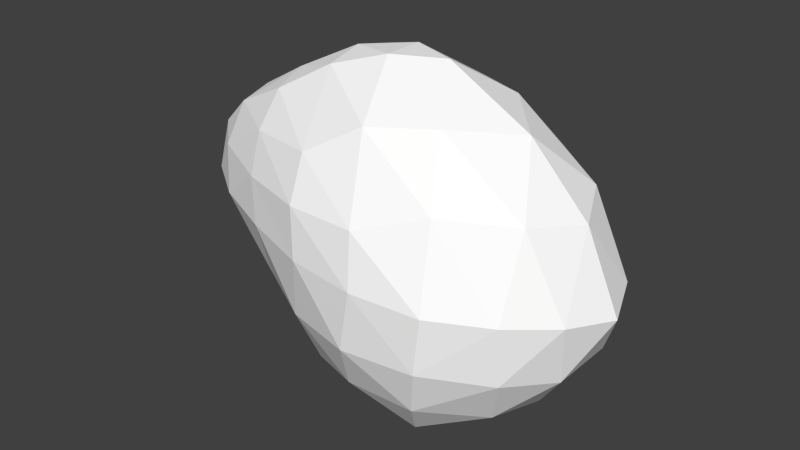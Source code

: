 # Source: spider2.blend  (saved by Blender 2.70.5; exported with 4.5.12 LTS)
import bpy
from mathutils import Matrix  # noqa: F401  (used for matrix-valued properties, if any)

bpy.ops.wm.read_factory_settings(use_empty=True)
scene = bpy.context.scene
scene.name = 'Scene'

# ---- collections
col_collection_1 = bpy.data.collections.new('Collection 1'); scene.collection.children.link(col_collection_1)

# ---- materials (node trees are filled in below, after node groups)
mat_colobotmesh_mat_1 = bpy.data.materials.new('ColobotMesh_mat_1')
mat_colobotmesh_mat_1.alpha_threshold = 0.0
mat_colobotmesh_mat_1.use_transparent_shadow = False
mat_colobotmesh_mat_1.diffuse_color = (1.0, 1.0, 1.0, 1.0)
mat_colobotmesh_mat_1.specular_color = (0.0, 0.0, 0.0)
mat_colobotmesh_mat_1.roughness = 0.5

# ---- material node trees

# ---- world
world_world = bpy.data.worlds.new('World'); scene.world = world_world
world_world.color = (0.05088, 0.05088, 0.05088)
world_world.use_sun_shadow = False
world_world.sun_shadow_jitter_overblur = 0.0
world_world.cycles.sampling_method = 'MANUAL'
world_world.cycles.sample_map_resolution = 256

# ---- meshes
me_colobotmesh = bpy.data.meshes.new('ColobotMesh_')
me_colobotmesh.from_pydata([(1.346, 0.06406, -0.5341), (1.047, 0.7812, 0.002424), (1.805, -0.0113, 0.002424), (1.167, -0.5908, -0.3292), (1.167, -0.5908, 0.334), (1.346, 0.06406, 0.539), (0.4003, 0.5857, -0.2176), (0.4003, 0.5857, 0.2309), (0.4437, 0.08959, -0.4225), (0.4999, -0.5525, 0.002424), (0.4437, 0.08958, 0.4359), (-0.1734, 0.12, 0.002424), (0.1273, 0.4502, 0.1708), (-0.06391, 0.295, 0.09461), (0.3777, 0.6291, -0.06795), (0.3777, 0.6291, 0.08156), (0.9284, -0.4268, 0.4466), (0.6873, -0.2, 0.4805), (0.393, 0.443, -0.3263), (0.4075, 0.2776, -0.3947), (1.192, 0.6201, 0.2354), (1.291, 0.3811, 0.4143), (1.683, -0.2513, -0.1429), (1.47, -0.4445, -0.2535), (0.4317, -0.3935, 0.1887), (0.4129, -0.1795, 0.3332), (0.9337, -0.6451, 0.2482), (0.7113, -0.6323, 0.1377), (0.8332, 0.778, -0.08569), (0.6176, 0.7128, -0.159), (0.1278, 0.4497, -0.1604), (-0.06347, 0.2945, -0.0871), (0.3931, 0.4428, 0.3399), (0.4075, 0.2774, 0.4082), (0.9286, -0.4268, -0.4386), (0.6875, -0.2, -0.4697), (0.1567, 0.09591, 0.3103), (-0.04899, 0.106, 0.1658), (0.1575, 0.09604, -0.2995), (-0.04819, 0.1062, -0.1579), (1.253, -0.4009, 0.4646), (1.313, -0.1826, 0.5329), (1.057, 0.07838, 0.5804), (0.7565, 0.08689, 0.546), (1.313, -0.1825, -0.5282), (1.253, -0.4008, -0.4599), (1.407, 0.5815, 0.002259), (1.659, 0.3173, 0.002259), (1.033, 0.2994, 0.5381), (0.7179, 0.4733, 0.4354), (1.722, 0.01981, 0.2141), (1.569, 0.04493, 0.3929), (1.187, -0.6624, -0.1083), (1.187, -0.6624, 0.1128), (0.1845, -0.3523, 0.002009), (-0.03991, -0.1281, 0.002009), (1.058, 0.07861, -0.5724), (0.7569, 0.08712, -0.5352), (1.569, 0.04499, -0.3884), (1.722, 0.01987, -0.2096), (0.4133, -0.179, -0.3223), (0.4321, -0.3931, -0.1807), (0.9337, -0.6448, -0.2436), (0.7113, -0.632, -0.1331), (1.291, 0.3808, -0.4098), (1.191, 0.6198, -0.231), (1.033, 0.2994, -0.5307), (0.7178, 0.4733, -0.4252), (0.8331, 0.7785, 0.09348), (0.6175, 0.7133, 0.1697), (1.683, -0.2513, 0.1476), (1.47, -0.4444, 0.2581), (1.55, 0.3547, -0.2265), (1.559, -0.2145, -0.357), (1.512, -0.4905, 0.002203), (1.559, -0.2146, 0.3615), (1.55, 0.3549, 0.2307), (0.6106, 0.7477, 0.005369), (0.7322, 0.2951, -0.5133), (0.68, -0.4674, -0.3333), (0.6797, -0.468, 0.3414), (0.7321, 0.2949, 0.524), (0.9424, 0.605, -0.3516), (0.9983, -0.1907, -0.5567), (0.9315, -0.7002, 0.002133), (0.9982, -0.1909, 0.5646), (0.9426, 0.6056, 0.3591), (0.1158, 0.2855, -0.2512), (0.1203, -0.155, -0.1712), (0.1193, -0.1553, 0.1786), (0.115, 0.2857, 0.2618), (0.09844, 0.4738, 0.005208)], [], [(0, 64, 58), (3, 45, 23), (4, 53, 71), (5, 41, 51), (1, 20, 46), (6, 14, 29), (8, 19, 57), (9, 61, 63), (10, 25, 17), (7, 32, 49), (1, 65, 28), (0, 44, 56), (3, 52, 62), (4, 40, 16), (5, 21, 48), (6, 18, 30), (8, 60, 38), (9, 24, 54), (10, 33, 36), (7, 15, 12), (59, 47, 2), (58, 72, 59), (59, 72, 47), (72, 46, 47), (58, 64, 72), (64, 65, 72), (72, 65, 46), (65, 1, 46), (22, 59, 2), (23, 73, 22), (22, 73, 59), (73, 58, 59), (23, 45, 73), (45, 44, 73), (73, 44, 58), (44, 0, 58), (70, 22, 2), (71, 74, 70), (70, 74, 22), (74, 23, 22), (71, 53, 74), (53, 52, 74), (74, 52, 23), (52, 3, 23), (50, 70, 2), (51, 75, 50), (50, 75, 70), (75, 71, 70), (51, 41, 75), (41, 40, 75), (75, 40, 71), (40, 4, 71), (47, 50, 2), (46, 76, 47), (47, 76, 50), (76, 51, 50), (46, 20, 76), (20, 21, 76), (76, 21, 51), (21, 5, 51), (28, 68, 1), (29, 77, 28), (28, 77, 68), (77, 69, 68), (29, 14, 77), (14, 15, 77), (77, 15, 69), (15, 7, 69), (56, 66, 0), (57, 78, 56), (56, 78, 66), (78, 67, 66), (57, 19, 78), (19, 18, 78), (78, 18, 67), (18, 6, 67), (62, 34, 3), (63, 79, 62), (62, 79, 34), (79, 35, 34), (63, 61, 79), (61, 60, 79), (79, 60, 35), (60, 8, 35), (16, 26, 4), (17, 80, 16), (16, 80, 26), (80, 27, 26), (17, 25, 80), (25, 24, 80), (80, 24, 27), (24, 9, 27), (48, 42, 5), (49, 81, 48), (48, 81, 42), (81, 43, 42), (49, 32, 81), (32, 33, 81), (81, 33, 43), (33, 10, 43), (29, 67, 6), (28, 82, 29), (29, 82, 67), (82, 66, 67), (28, 65, 82), (65, 64, 82), (82, 64, 66), (64, 0, 66), (57, 35, 8), (56, 83, 57), (57, 83, 35), (83, 34, 35), (56, 44, 83), (44, 45, 83), (83, 45, 34), (45, 3, 34), (63, 27, 9), (62, 84, 63), (63, 84, 27), (84, 26, 27), (62, 52, 84), (52, 53, 84), (84, 53, 26), (53, 4, 26), (17, 43, 10), (16, 85, 17), (17, 85, 43), (85, 42, 43), (16, 40, 85), (40, 41, 85), (85, 41, 42), (41, 5, 42), (49, 69, 7), (48, 86, 49), (49, 86, 69), (86, 68, 69), (48, 21, 86), (21, 20, 86), (86, 20, 68), (20, 1, 68), (31, 39, 11), (30, 87, 31), (31, 87, 39), (87, 38, 39), (30, 18, 87), (18, 19, 87), (87, 19, 38), (19, 8, 38), (39, 55, 11), (38, 88, 39), (39, 88, 55), (88, 54, 55), (38, 60, 88), (60, 61, 88), (88, 61, 54), (61, 9, 54), (55, 37, 11), (54, 89, 55), (55, 89, 37), (89, 36, 37), (54, 24, 89), (24, 25, 89), (89, 25, 36), (25, 10, 36), (37, 13, 11), (36, 90, 37), (37, 90, 13), (90, 12, 13), (36, 33, 90), (33, 32, 90), (90, 32, 12), (32, 7, 12), (13, 31, 11), (12, 91, 13), (13, 91, 31), (91, 30, 31), (12, 15, 91), (15, 14, 91), (91, 14, 30), (14, 6, 30)])
_uv = me_colobotmesh.uv_layers.new(name='UV_1')
_uv.uv.foreach_set('vector', [0.441, 0.252, 0.4286, 0.2721, 0.46, 0.2721, 0.4187, 0.2751, 0.4261, 0.2674, 0.4451, 0.2876, 0.4187, 0.3499, 0.4187, 0.325, 0.4451, 0.3374, 0.441, 0.373, 0.4336, 0.3653, 0.46, 0.3529, 0.4038, 0.3125, 0.4162, 0.3327, 0.4352, 0.3125, 0.3233, 0.2877, 0.3233, 0.3045, 0.3501, 0.2959, 0.3287, 0.2645, 0.3269, 0.2723, 0.3661, 0.2603, 0.3357, 0.3125, 0.3334, 0.2965, 0.3634, 0.3, 0.3287, 0.3614, 0.331, 0.3451, 0.3587, 0.3576, 0.3233, 0.3383, 0.3251, 0.346, 0.3625, 0.3499, 0.4038, 0.3125, 0.4162, 0.2923, 0.3769, 0.3042, 0.441, 0.252, 0.4336, 0.2597, 0.4036, 0.2562, 0.4187, 0.2751, 0.4187, 0.3, 0.391, 0.2876, 0.4187, 0.3499, 0.4261, 0.3576, 0.3887, 0.3538, 0.441, 0.373, 0.4286, 0.3529, 0.4018, 0.3615, 0.3233, 0.2877, 0.3251, 0.28, 0.2995, 0.2959, 0.3287, 0.2645, 0.331, 0.2805, 0.3031, 0.2805, 0.3357, 0.3125, 0.3334, 0.3288, 0.3078, 0.3125, 0.3287, 0.3614, 0.3269, 0.3537, 0.3031, 0.3451, 0.3233, 0.3383, 0.3233, 0.3214, 0.2995, 0.3297, 0.479, 0.2923, 0.4666, 0.3125, 0.498, 0.3125, 0.46, 0.2721, 0.4476, 0.2923, 0.479, 0.2923, 0.479, 0.2923, 0.4476, 0.2923, 0.4666, 0.3125, 0.4476, 0.2923, 0.4352, 0.3125, 0.4666, 0.3125, 0.46, 0.2721, 0.4286, 0.2721, 0.4476, 0.2923, 0.4286, 0.2721, 0.4162, 0.2923, 0.4476, 0.2923, 0.4476, 0.2923, 0.4162, 0.2923, 0.4352, 0.3125, 0.4162, 0.2923, 0.4038, 0.3125, 0.4352, 0.3125, 0.4716, 0.3, 0.479, 0.2923, 0.498, 0.3125, 0.4451, 0.2876, 0.4526, 0.2798, 0.4716, 0.3, 0.4716, 0.3, 0.4526, 0.2798, 0.479, 0.2923, 0.4526, 0.2798, 0.46, 0.2721, 0.479, 0.2923, 0.4451, 0.2876, 0.4261, 0.2674, 0.4526, 0.2798, 0.4261, 0.2674, 0.4336, 0.2597, 0.4526, 0.2798, 0.4526, 0.2798, 0.4336, 0.2597, 0.46, 0.2721, 0.4336, 0.2597, 0.441, 0.252, 0.46, 0.2721, 0.4716, 0.325, 0.4716, 0.3, 0.498, 0.3125, 0.4451, 0.3374, 0.4451, 0.3125, 0.4716, 0.325, 0.4716, 0.325, 0.4451, 0.3125, 0.4716, 0.3, 0.4451, 0.3125, 0.4451, 0.2876, 0.4716, 0.3, 0.4451, 0.3374, 0.4187, 0.325, 0.4451, 0.3125, 0.4187, 0.325, 0.4187, 0.3, 0.4451, 0.3125, 0.4451, 0.3125, 0.4187, 0.3, 0.4451, 0.2876, 0.4187, 0.3, 0.4187, 0.2751, 0.4451, 0.2876, 0.479, 0.3327, 0.4716, 0.325, 0.498, 0.3125, 0.46, 0.3529, 0.4526, 0.3452, 0.479, 0.3327, 0.479, 0.3327, 0.4526, 0.3452, 0.4716, 0.325, 0.4526, 0.3452, 0.4451, 0.3374, 0.4716, 0.325, 0.46, 0.3529, 0.4336, 0.3653, 0.4526, 0.3452, 0.4336, 0.3653, 0.4261, 0.3576, 0.4526, 0.3452, 0.4526, 0.3452, 0.4261, 0.3576, 0.4451, 0.3374, 0.4261, 0.3576, 0.4187, 0.3499, 0.4451, 0.3374, 0.4666, 0.3125, 0.479, 0.3327, 0.498, 0.3125, 0.4352, 0.3125, 0.4476, 0.3327, 0.4666, 0.3125, 0.4666, 0.3125, 0.4476, 0.3327, 0.479, 0.3327, 0.4476, 0.3327, 0.46, 0.3529, 0.479, 0.3327, 0.4352, 0.3125, 0.4162, 0.3327, 0.4476, 0.3327, 0.4162, 0.3327, 0.4286, 0.3529, 0.4476, 0.3327, 0.4476, 0.3327, 0.4286, 0.3529, 0.46, 0.3529, 0.4286, 0.3529, 0.441, 0.373, 0.46, 0.3529, 0.3769, 0.3042, 0.3769, 0.3211, 0.4038, 0.3125, 0.3501, 0.2959, 0.3501, 0.3128, 0.3769, 0.3042, 0.3769, 0.3042, 0.3501, 0.3128, 0.3769, 0.3211, 0.3501, 0.3128, 0.3501, 0.3297, 0.3769, 0.3211, 0.3501, 0.2959, 0.3233, 0.3045, 0.3501, 0.3128, 0.3233, 0.3045, 0.3233, 0.3214, 0.3501, 0.3128, 0.3501, 0.3128, 0.3233, 0.3214, 0.3501, 0.3297, 0.3233, 0.3214, 0.3233, 0.3383, 0.3501, 0.3297, 0.4036, 0.2562, 0.4018, 0.2639, 0.441, 0.252, 0.3661, 0.2603, 0.3643, 0.2681, 0.4036, 0.2562, 0.4036, 0.2562, 0.3643, 0.2681, 0.4018, 0.2639, 0.3643, 0.2681, 0.3625, 0.2758, 0.4018, 0.2639, 0.3661, 0.2603, 0.3269, 0.2723, 0.3643, 0.2681, 0.3269, 0.2723, 0.3251, 0.28, 0.3643, 0.2681, 0.3643, 0.2681, 0.3251, 0.28, 0.3625, 0.2758, 0.3251, 0.28, 0.3233, 0.2877, 0.3625, 0.2758, 0.391, 0.2876, 0.3887, 0.2716, 0.4187, 0.2751, 0.3634, 0.3, 0.361, 0.284, 0.391, 0.2876, 0.391, 0.2876, 0.361, 0.284, 0.3887, 0.2716, 0.361, 0.284, 0.3587, 0.2681, 0.3887, 0.2716, 0.3634, 0.3, 0.3334, 0.2965, 0.361, 0.284, 0.3334, 0.2965, 0.331, 0.2805, 0.361, 0.284, 0.361, 0.284, 0.331, 0.2805, 0.3587, 0.2681, 0.331, 0.2805, 0.3287, 0.2645, 0.3587, 0.2681, 0.3887, 0.3538, 0.391, 0.3374, 0.4187, 0.3499, 0.3587, 0.3576, 0.361, 0.3413, 0.3887, 0.3538, 0.3887, 0.3538, 0.361, 0.3413, 0.391, 0.3374, 0.361, 0.3413, 0.3634, 0.325, 0.391, 0.3374, 0.3587, 0.3576, 0.331, 0.3451, 0.361, 0.3413, 0.331, 0.3451, 0.3334, 0.3288, 0.361, 0.3413, 0.361, 0.3413, 0.3334, 0.3288, 0.3634, 0.325, 0.3334, 0.3288, 0.3357, 0.3125, 0.3634, 0.325, 0.4018, 0.3615, 0.4036, 0.3692, 0.441, 0.373, 0.3625, 0.3499, 0.3643, 0.3576, 0.4018, 0.3615, 0.4018, 0.3615, 0.3643, 0.3576, 0.4036, 0.3692, 0.3643, 0.3576, 0.3661, 0.3653, 0.4036, 0.3692, 0.3625, 0.3499, 0.3251, 0.346, 0.3643, 0.3576, 0.3251, 0.346, 0.3269, 0.3537, 0.3643, 0.3576, 0.3643, 0.3576, 0.3269, 0.3537, 0.3661, 0.3653, 0.3269, 0.3537, 0.3287, 0.3614, 0.3661, 0.3653, 0.3501, 0.2959, 0.3625, 0.2758, 0.3233, 0.2877, 0.3769, 0.3042, 0.3894, 0.284, 0.3501, 0.2959, 0.3501, 0.2959, 0.3894, 0.284, 0.3625, 0.2758, 0.3894, 0.284, 0.4018, 0.2639, 0.3625, 0.2758, 0.3769, 0.3042, 0.4162, 0.2923, 0.3894, 0.284, 0.4162, 0.2923, 0.4286, 0.2721, 0.3894, 0.284, 0.3894, 0.284, 0.4286, 0.2721, 0.4018, 0.2639, 0.4286, 0.2721, 0.441, 0.252, 0.4018, 0.2639, 0.3661, 0.2603, 0.3587, 0.2681, 0.3287, 0.2645, 0.4036, 0.2562, 0.3961, 0.2639, 0.3661, 0.2603, 0.3661, 0.2603, 0.3961, 0.2639, 0.3587, 0.2681, 0.3961, 0.2639, 0.3887, 0.2716, 0.3587, 0.2681, 0.4036, 0.2562, 0.4336, 0.2597, 0.3961, 0.2639, 0.4336, 0.2597, 0.4261, 0.2674, 0.3961, 0.2639, 0.3961, 0.2639, 0.4261, 0.2674, 0.3887, 0.2716, 0.4261, 0.2674, 0.4187, 0.2751, 0.3887, 0.2716, 0.3634, 0.3, 0.3634, 0.325, 0.3357, 0.3125, 0.391, 0.2876, 0.391, 0.3125, 0.3634, 0.3, 0.3634, 0.3, 0.391, 0.3125, 0.3634, 0.325, 0.391, 0.3125, 0.391, 0.3374, 0.3634, 0.325, 0.391, 0.2876, 0.4187, 0.3, 0.391, 0.3125, 0.4187, 0.3, 0.4187, 0.325, 0.391, 0.3125, 0.391, 0.3125, 0.4187, 0.325, 0.391, 0.3374, 0.4187, 0.325, 0.4187, 0.3499, 0.391, 0.3374, 0.3587, 0.3576, 0.3661, 0.3653, 0.3287, 0.3614, 0.3887, 0.3538, 0.3961, 0.3615, 0.3587, 0.3576, 0.3587, 0.3576, 0.3961, 0.3615, 0.3661, 0.3653, 0.3961, 0.3615, 0.4036, 0.3692, 0.3661, 0.3653, 0.3887, 0.3538, 0.4261, 0.3576, 0.3961, 0.3615, 0.4261, 0.3576, 0.4336, 0.3653, 0.3961, 0.3615, 0.3961, 0.3615, 0.4336, 0.3653, 0.4036, 0.3692, 0.4336, 0.3653, 0.441, 0.373, 0.4036, 0.3692, 0.3625, 0.3499, 0.3501, 0.3297, 0.3233, 0.3383, 0.4018, 0.3615, 0.3894, 0.3413, 0.3625, 0.3499, 0.3625, 0.3499, 0.3894, 0.3413, 0.3501, 0.3297, 0.3894, 0.3413, 0.3769, 0.3211, 0.3501, 0.3297, 0.4018, 0.3615, 0.4286, 0.3529, 0.3894, 0.3413, 0.4286, 0.3529, 0.4162, 0.3327, 0.3894, 0.3413, 0.3894, 0.3413, 0.4162, 0.3327, 0.3769, 0.3211, 0.4162, 0.3327, 0.4038, 0.3125, 0.3769, 0.3211, 0.2757, 0.3042, 0.2775, 0.2965, 0.252, 0.3125, 0.2995, 0.2959, 0.3013, 0.2882, 0.2757, 0.3042, 0.2757, 0.3042, 0.3013, 0.2882, 0.2775, 0.2965, 0.3013, 0.2882, 0.3031, 0.2805, 0.2775, 0.2965, 0.2995, 0.2959, 0.3251, 0.28, 0.3013, 0.2882, 0.3251, 0.28, 0.3269, 0.2723, 0.3013, 0.2882, 0.3013, 0.2882, 0.3269, 0.2723, 0.3031, 0.2805, 0.3269, 0.2723, 0.3287, 0.2645, 0.3031, 0.2805, 0.2775, 0.2965, 0.2799, 0.3125, 0.252, 0.3125, 0.3031, 0.2805, 0.3055, 0.2965, 0.2775, 0.2965, 0.2775, 0.2965, 0.3055, 0.2965, 0.2799, 0.3125, 0.3055, 0.2965, 0.3078, 0.3125, 0.2799, 0.3125, 0.3031, 0.2805, 0.331, 0.2805, 0.3055, 0.2965, 0.331, 0.2805, 0.3334, 0.2965, 0.3055, 0.2965, 0.3055, 0.2965, 0.3334, 0.2965, 0.3078, 0.3125, 0.3334, 0.2965, 0.3357, 0.3125, 0.3078, 0.3125, 0.2799, 0.3125, 0.2775, 0.3288, 0.252, 0.3125, 0.3078, 0.3125, 0.3055, 0.3288, 0.2799, 0.3125, 0.2799, 0.3125, 0.3055, 0.3288, 0.2775, 0.3288, 0.3055, 0.3288, 0.3031, 0.3451, 0.2775, 0.3288, 0.3078, 0.3125, 0.3334, 0.3288, 0.3055, 0.3288, 0.3334, 0.3288, 0.331, 0.3451, 0.3055, 0.3288, 0.3055, 0.3288, 0.331, 0.3451, 0.3031, 0.3451, 0.331, 0.3451, 0.3287, 0.3614, 0.3031, 0.3451, 0.2775, 0.3288, 0.2757, 0.3211, 0.252, 0.3125, 0.3031, 0.3451, 0.3013, 0.3374, 0.2775, 0.3288, 0.2775, 0.3288, 0.3013, 0.3374, 0.2757, 0.3211, 0.3013, 0.3374, 0.2995, 0.3297, 0.2757, 0.3211, 0.3031, 0.3451, 0.3269, 0.3537, 0.3013, 0.3374, 0.3269, 0.3537, 0.3251, 0.346, 0.3013, 0.3374, 0.3013, 0.3374, 0.3251, 0.346, 0.2995, 0.3297, 0.3251, 0.346, 0.3233, 0.3383, 0.2995, 0.3297, 0.2757, 0.3211, 0.2757, 0.3042, 0.252, 0.3125, 0.2995, 0.3297, 0.2995, 0.3128, 0.2757, 0.3211, 0.2757, 0.3211, 0.2995, 0.3128, 0.2757, 0.3042, 0.2995, 0.3128, 0.2995, 0.2959, 0.2757, 0.3042, 0.2995, 0.3297, 0.3233, 0.3214, 0.2995, 0.3128, 0.3233, 0.3214, 0.3233, 0.3045, 0.2995, 0.3128, 0.2995, 0.3128, 0.3233, 0.3045, 0.2995, 0.2959, 0.3233, 0.3045, 0.3233, 0.2877, 0.2995, 0.2959])
me_colobotmesh.materials.append(mat_colobotmesh_mat_1)
me_colobotmesh.use_remesh_preserve_volume = False
me_colobotmesh.use_remesh_preserve_attributes = False
me_colobotmesh.use_mirror_vertex_groups = False
me_colobotmesh.update()

# ---- objects
ob_colobotmesh_1 = bpy.data.objects.new('ColobotMesh_1', me_colobotmesh)

# ---- transforms, parenting, visibility, modifiers, constraints
ob_colobotmesh_1.location = (0.0, 0.0, 0.0)
ob_colobotmesh_1.rotation_euler = (1.571, 0.0, 0.0)
ob_colobotmesh_1.lineart.crease_threshold = 0.0

# ---- collection membership
col_collection_1.objects.link(ob_colobotmesh_1)

# ---- scene / render settings (as saved in the file)
scene.frame_start = 1; scene.frame_end = 250; scene.frame_set(1)
scene.render.engine = 'BLENDER_EEVEE_NEXT'
scene.render.resolution_percentage = 50
scene.render.dither_intensity = 0.0
scene.cycles.use_denoising = False
scene.cycles.samples = 10
scene.cycles.sampling_pattern = 'TABULATED_SOBOL'
scene.cycles.light_sampling_threshold = 0.0
scene.cycles.use_adaptive_sampling = False
scene.cycles.use_light_tree = False
scene.cycles.blur_glossy = 0.0
scene.cycles.volume_bounces = 1
scene.cycles.pixel_filter_type = 'GAUSSIAN'
scene.cycles.sample_clamp_indirect = 0.0
scene.view_settings.view_transform = 'Standard'
bpy.context.view_layer.update()

# ---- added for rendering (the .blend has no active camera and no usable light): camera, sun
cam_auto = bpy.data.cameras.new('AutoCamera')
cam_auto.lens = 50.0
cam_auto.sensor_width = 36.0
cam_auto.clip_end = 1000.0
ob_auto_camera = bpy.data.objects.new('AutoCamera', cam_auto)
scene.collection.objects.link(ob_auto_camera)
ob_auto_camera.location = (3.33899, -3.03184, 2.05907)
ob_auto_camera.rotation_euler = (1.09748, -7.21219e-08, 0.694738)
scene.camera = ob_auto_camera
light_auto_sun = bpy.data.lights.new('AutoSun', 'SUN')
light_auto_sun.energy = 3.0
light_auto_sun.angle = 0.0523599
ob_auto_sun = bpy.data.objects.new('AutoSun', light_auto_sun)
scene.collection.objects.link(ob_auto_sun)
ob_auto_sun.rotation_euler = (0.872665, 0.174533, 0.523599)
bpy.context.view_layer.update()
